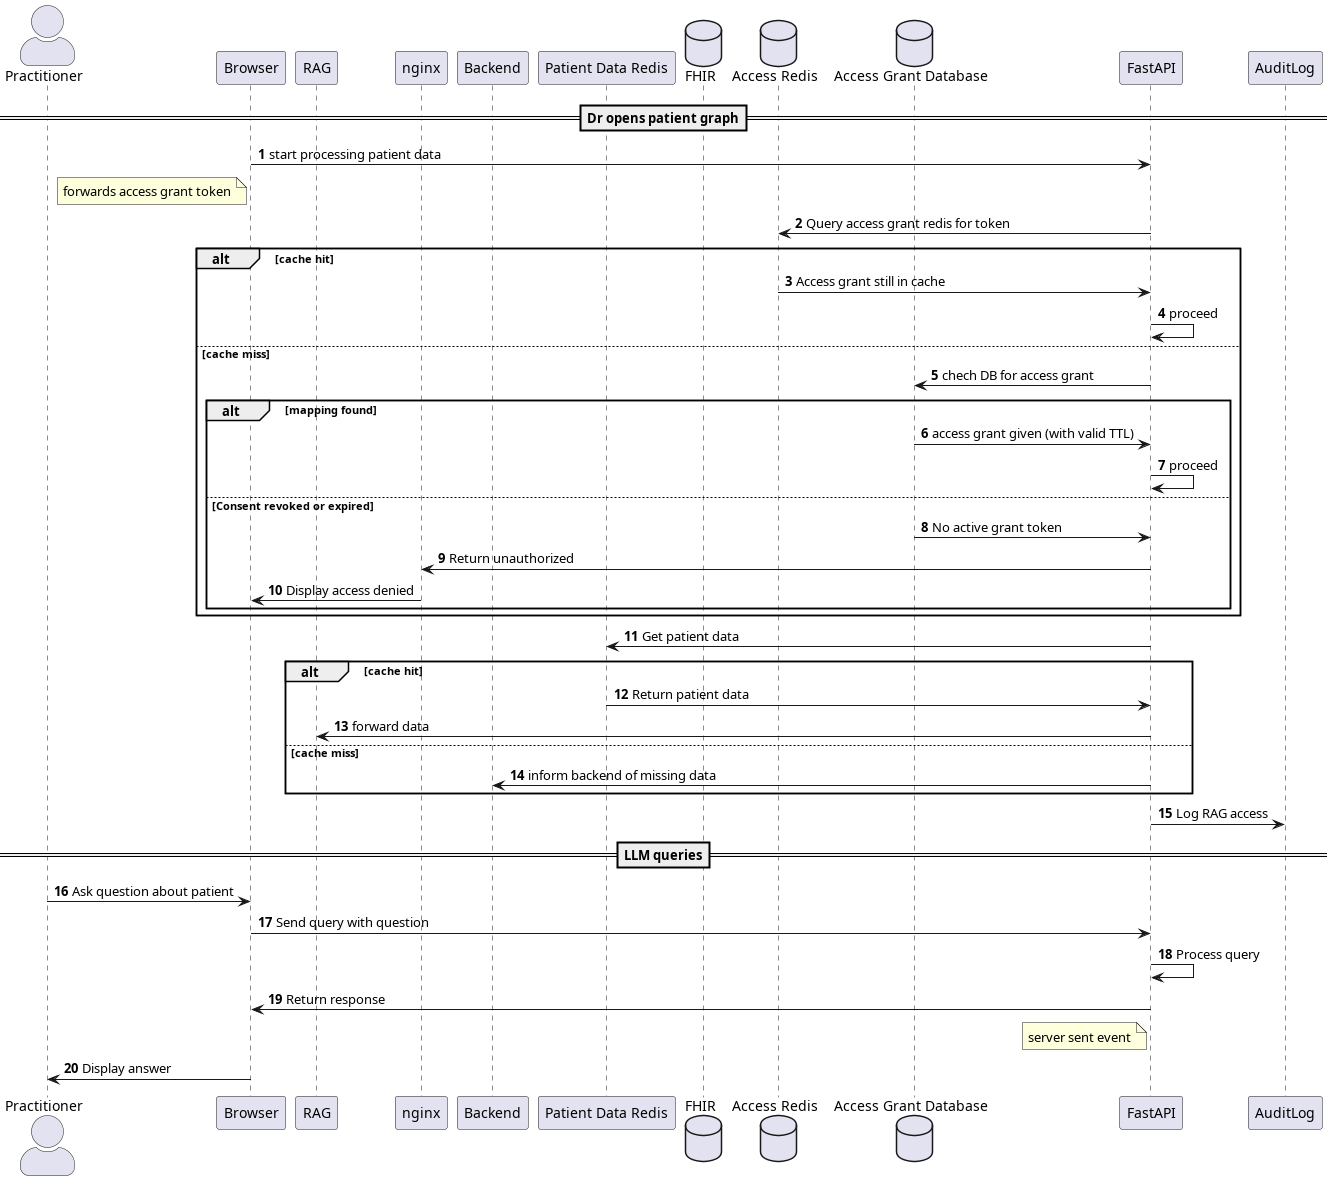

The diagram above was rendered by PlantUML. Its source (embedded in the PNG):
@startuml Practitioner Patient Access Granting
skinparam actorStyle AWESOME
autonumber


actor Practitioner
participant Browser

participant RAG


participant nginx
' participant oauth2Proxy

' participant Keycloak

participant "Backend" as NJS

participant "Patient Data Redis" as PDR
database FHIR

database "Access Redis" as AR

database "Access Grant Database" as ADB

' database "FCM Token Database" as TDB

' participant RAGRedis as RR

participant FastAPI as FAPI

participant AuditLog

' participant Firebase

' participant "Application" as App
' actor "Patient \n(Data Owner)"  as Patient 


== Dr opens patient graph==
Browser->FAPI: start processing patient data
note left of Browser : forwards access grant token
' FAPI -> nginx : Rqe patient data (with access token)
' nginx -> FAPI : Forward req 

' NJS -> ADB : Verify active access grant
FAPI -> AR : Query access grant redis for token
alt cache hit 
AR -> FAPI : Access grant still in cache 
FAPI -> FAPI : proceed 
else cache miss
FAPI -> ADB : chech DB for access grant
    alt mapping found
    ADB-> FAPI : access grant given (with valid TTL)
    FAPI -> FAPI : proceed 

    

' alt Valid active grant
' ADB -> NJS : grant still active
    else Consent revoked or expired
    ADB -> FAPI : No active grant token
    FAPI -> nginx : Return unauthorized
    ' nginx -> RAG : Forward unauthorized
    nginx -> Browser : Display access denied
    end
end 

FAPI -> PDR : Get patient data
alt cache hit
PDR -> FAPI : Return patient data
FAPI -> RAG : forward data

else cache miss
FAPI -> NJS : inform backend of missing data

end


FAPI -> AuditLog : Log RAG access
' note right of AuditLog :{PractitionerId, patientId, timestamp, queryType, consentId}

' FAPI -> nginx : Forward data
' nginx -> RAG : Forward data


==LLM queries==
Practitioner -> Browser : Ask question about patient
Browser -> FAPI : Send query with question

FAPI -> FAPI : Process query
FAPI -> Browser : Return response
note left of FAPI : server sent event
Browser -> Practitioner : Display answer


@enduml